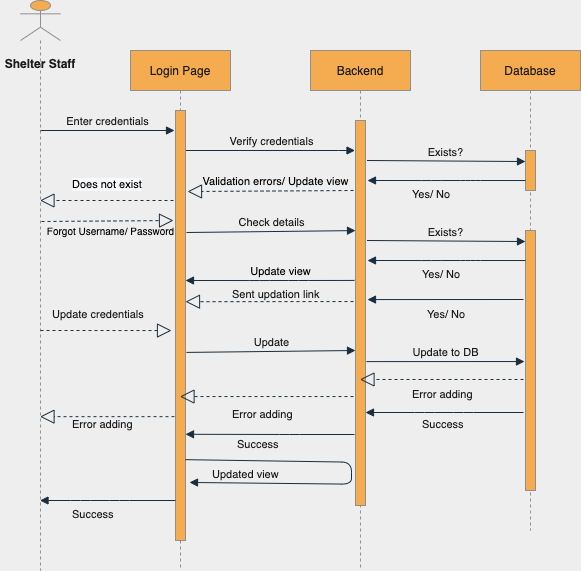

The diagram above was exported from draw.io. Its source (the exported page's mxGraphModel, read from the mxfile embedded in the PNG):
<mxGraphModel dx="946" dy="597" grid="1" gridSize="10" guides="1" tooltips="1" connect="1" arrows="1" fold="1" page="1" pageScale="1" pageWidth="850" pageHeight="1100" background="#EEEEEE" math="0" shadow="0">
  <root>
    <mxCell id="0" />
    <mxCell id="1" parent="0" />
    <mxCell id="H_zWmzbaLnLyWSnoAe-i-1" value="Login Page" style="shape=umlLifeline;perimeter=lifelinePerimeter;whiteSpace=wrap;html=1;container=1;collapsible=0;recursiveResize=0;outlineConnect=0;fillColor=#F5AB50;strokeColor=#909090;fontColor=#1A1A1A;" parent="1" vertex="1">
      <mxGeometry x="220" y="80" width="100" height="520" as="geometry" />
    </mxCell>
    <mxCell id="EHil2Oz_7nCSxSgrUYSW-46" value="" style="html=1;points=[];perimeter=orthogonalPerimeter;fillColor=#F5AB50;strokeColor=#909090;fontColor=#1A1A1A;" vertex="1" parent="H_zWmzbaLnLyWSnoAe-i-1">
      <mxGeometry x="45" y="60" width="10" height="430" as="geometry" />
    </mxCell>
    <mxCell id="EHil2Oz_7nCSxSgrUYSW-51" value="" style="html=1;verticalAlign=bottom;endArrow=block;exitX=1;exitY=0.812;exitDx=0;exitDy=0;exitPerimeter=0;entryX=1.4;entryY=0.865;entryDx=0;entryDy=0;entryPerimeter=0;strokeColor=#182E3E;fontColor=#1A1A1A;labelBackgroundColor=#EEEEEE;" edge="1" parent="H_zWmzbaLnLyWSnoAe-i-1" source="EHil2Oz_7nCSxSgrUYSW-46" target="EHil2Oz_7nCSxSgrUYSW-46">
      <mxGeometry width="80" relative="1" as="geometry">
        <mxPoint x="60" y="410.0000000000001" as="sourcePoint" />
        <mxPoint x="64" y="433.65" as="targetPoint" />
        <Array as="points">
          <mxPoint x="221" y="411.65" />
          <mxPoint x="221" y="433.65" />
        </Array>
      </mxGeometry>
    </mxCell>
    <mxCell id="H_zWmzbaLnLyWSnoAe-i-5" value="Backend" style="shape=umlLifeline;perimeter=lifelinePerimeter;whiteSpace=wrap;html=1;container=1;collapsible=0;recursiveResize=0;outlineConnect=0;fillColor=#F5AB50;strokeColor=#909090;fontColor=#1A1A1A;" parent="1" vertex="1">
      <mxGeometry x="400" y="80" width="100" height="520" as="geometry" />
    </mxCell>
    <mxCell id="EHil2Oz_7nCSxSgrUYSW-39" value="" style="html=1;points=[];perimeter=orthogonalPerimeter;fontSize=11;fillColor=#F5AB50;strokeColor=#909090;fontColor=#1A1A1A;" vertex="1" parent="H_zWmzbaLnLyWSnoAe-i-5">
      <mxGeometry x="45" y="70" width="10" height="385" as="geometry" />
    </mxCell>
    <mxCell id="H_zWmzbaLnLyWSnoAe-i-8" value="Database" style="shape=umlLifeline;perimeter=lifelinePerimeter;whiteSpace=wrap;html=1;container=1;collapsible=0;recursiveResize=0;outlineConnect=0;fillColor=#F5AB50;strokeColor=#909090;fontColor=#1A1A1A;" parent="1" vertex="1">
      <mxGeometry x="570" y="80" width="100" height="480" as="geometry" />
    </mxCell>
    <mxCell id="EHil2Oz_7nCSxSgrUYSW-27" value="" style="html=1;points=[];perimeter=orthogonalPerimeter;fontSize=11;fillColor=#F5AB50;strokeColor=#909090;fontColor=#1A1A1A;" vertex="1" parent="H_zWmzbaLnLyWSnoAe-i-8">
      <mxGeometry x="45" y="100" width="10" height="40" as="geometry" />
    </mxCell>
    <mxCell id="EHil2Oz_7nCSxSgrUYSW-28" value="" style="html=1;points=[];perimeter=orthogonalPerimeter;fontSize=11;fillColor=#F5AB50;strokeColor=#909090;fontColor=#1A1A1A;" vertex="1" parent="H_zWmzbaLnLyWSnoAe-i-8">
      <mxGeometry x="45" y="180" width="10" height="260" as="geometry" />
    </mxCell>
    <mxCell id="H_zWmzbaLnLyWSnoAe-i-10" value="" style="shape=umlLifeline;participant=umlActor;perimeter=lifelinePerimeter;whiteSpace=wrap;html=1;container=1;collapsible=0;recursiveResize=0;verticalAlign=top;spacingTop=36;outlineConnect=0;fillColor=#F5AB50;strokeColor=#909090;fontColor=#1A1A1A;" parent="1" vertex="1">
      <mxGeometry x="110" y="30" width="40" height="570" as="geometry" />
    </mxCell>
    <mxCell id="H_zWmzbaLnLyWSnoAe-i-11" value="Shelter Staff" style="text;align=center;fontStyle=1;verticalAlign=middle;spacingLeft=3;spacingRight=3;strokeColor=none;rotatable=0;points=[[0,0.5],[1,0.5]];portConstraint=eastwest;fontColor=#1A1A1A;" parent="1" vertex="1">
      <mxGeometry x="90" y="80" width="80" height="26" as="geometry" />
    </mxCell>
    <mxCell id="H_zWmzbaLnLyWSnoAe-i-12" value="Enter credentials" style="html=1;verticalAlign=bottom;endArrow=block;strokeColor=#182E3E;fontColor=#1A1A1A;labelBackgroundColor=#EEEEEE;" parent="1" edge="1">
      <mxGeometry width="80" relative="1" as="geometry">
        <mxPoint x="130" y="160" as="sourcePoint" />
        <mxPoint x="264" y="160" as="targetPoint" />
      </mxGeometry>
    </mxCell>
    <mxCell id="H_zWmzbaLnLyWSnoAe-i-16" value="" style="endArrow=block;dashed=1;endFill=0;endSize=12;html=1;fontSize=11;exitX=-0.2;exitY=0.488;exitDx=0;exitDy=0;exitPerimeter=0;entryX=1;entryY=0.478;entryDx=0;entryDy=0;entryPerimeter=0;strokeColor=#182E3E;fontColor=#1A1A1A;labelBackgroundColor=#EEEEEE;" parent="1" edge="1">
      <mxGeometry width="160" relative="1" as="geometry">
        <mxPoint x="443" y="331.03999999999996" as="sourcePoint" />
        <mxPoint x="275" y="331.20000000000005" as="targetPoint" />
      </mxGeometry>
    </mxCell>
    <mxCell id="H_zWmzbaLnLyWSnoAe-i-23" value="" style="html=1;verticalAlign=bottom;endArrow=block;entryX=1.2;entryY=0.482;entryDx=0;entryDy=0;entryPerimeter=0;strokeColor=#182E3E;fontColor=#1A1A1A;labelBackgroundColor=#EEEEEE;" parent="1" edge="1">
      <mxGeometry width="80" relative="1" as="geometry">
        <mxPoint x="613" y="329" as="sourcePoint" />
        <mxPoint x="457" y="329.05999999999995" as="targetPoint" />
      </mxGeometry>
    </mxCell>
    <mxCell id="H_zWmzbaLnLyWSnoAe-i-25" style="edgeStyle=orthogonalEdgeStyle;rounded=0;orthogonalLoop=1;jettySize=auto;html=1;exitX=0.5;exitY=1;exitDx=0;exitDy=0;fontSize=11;strokeColor=#182E3E;fontColor=#1A1A1A;labelBackgroundColor=#EEEEEE;" parent="1" edge="1">
      <mxGeometry relative="1" as="geometry">
        <mxPoint x="540" y="460" as="sourcePoint" />
        <mxPoint x="540" y="460" as="targetPoint" />
      </mxGeometry>
    </mxCell>
    <mxCell id="H_zWmzbaLnLyWSnoAe-i-29" value="&lt;span style=&quot;color: rgb(26 , 26 , 26) ; font-family: &amp;#34;helvetica&amp;#34; ; font-size: 11px ; font-style: normal ; font-weight: 400 ; letter-spacing: normal ; text-align: center ; text-indent: 0px ; text-transform: none ; word-spacing: 0px ; background-color: rgb(238 , 238 , 238) ; display: inline ; float: none&quot;&gt;Yes/ No&lt;/span&gt;" style="text;whiteSpace=wrap;html=1;fontColor=#1A1A1A;" parent="1" vertex="1">
      <mxGeometry x="515" y="330" width="50" height="10" as="geometry" />
    </mxCell>
    <mxCell id="H_zWmzbaLnLyWSnoAe-i-30" value="&lt;span style=&quot;color: rgb(26 , 26 , 26) ; font-family: &amp;#34;helvetica&amp;#34; ; font-size: 11px ; font-style: normal ; font-weight: 400 ; letter-spacing: normal ; text-align: center ; text-indent: 0px ; text-transform: none ; word-spacing: 0px ; background-color: rgb(238 , 238 , 238) ; display: inline ; float: none&quot;&gt;Sent updation link&lt;/span&gt;" style="text;whiteSpace=wrap;html=1;fontColor=#1A1A1A;" parent="1" vertex="1">
      <mxGeometry x="320" y="310" width="90" height="30" as="geometry" />
    </mxCell>
    <mxCell id="H_zWmzbaLnLyWSnoAe-i-36" value="&lt;span style=&quot;color: rgb(26 , 26 , 26) ; font-family: &amp;#34;helvetica&amp;#34; ; font-size: 11px ; font-style: normal ; font-weight: 400 ; letter-spacing: normal ; text-align: center ; text-indent: 0px ; text-transform: none ; word-spacing: 0px ; background-color: rgb(238 , 238 , 238) ; display: inline ; float: none&quot;&gt;Updated view&lt;/span&gt;" style="text;whiteSpace=wrap;html=1;fontColor=#1A1A1A;" parent="1" vertex="1">
      <mxGeometry x="300" y="490" width="100" height="10" as="geometry" />
    </mxCell>
    <mxCell id="H_zWmzbaLnLyWSnoAe-i-40" value="Verify credentials" style="html=1;verticalAlign=bottom;endArrow=block;strokeColor=#182E3E;fontColor=#1A1A1A;labelBackgroundColor=#EEEEEE;" parent="1" edge="1">
      <mxGeometry width="80" relative="1" as="geometry">
        <mxPoint x="275.5" y="180" as="sourcePoint" />
        <mxPoint x="444.5" y="180" as="targetPoint" />
        <Array as="points">
          <mxPoint x="419.5" y="180" />
        </Array>
      </mxGeometry>
    </mxCell>
    <mxCell id="EHil2Oz_7nCSxSgrUYSW-4" value="Exists?" style="html=1;verticalAlign=bottom;endArrow=block;strokeColor=#182E3E;fontColor=#1A1A1A;entryX=0;entryY=0.058;entryDx=0;entryDy=0;entryPerimeter=0;labelBackgroundColor=#EEEEEE;" edge="1" parent="1">
      <mxGeometry width="80" relative="1" as="geometry">
        <mxPoint x="456.5" y="190" as="sourcePoint" />
        <mxPoint x="615" y="191.01999999999998" as="targetPoint" />
      </mxGeometry>
    </mxCell>
    <mxCell id="EHil2Oz_7nCSxSgrUYSW-6" value="" style="html=1;verticalAlign=bottom;endArrow=block;entryX=1.1;entryY=0.909;entryDx=0;entryDy=0;entryPerimeter=0;strokeColor=#182E3E;fontColor=#1A1A1A;labelBackgroundColor=#EEEEEE;" edge="1" parent="1">
      <mxGeometry width="80" relative="1" as="geometry">
        <mxPoint x="615" y="210.02999999999997" as="sourcePoint" />
        <mxPoint x="457" y="210" as="targetPoint" />
        <Array as="points">
          <mxPoint x="560" y="210" />
          <mxPoint x="521" y="210.02999999999997" />
        </Array>
      </mxGeometry>
    </mxCell>
    <mxCell id="EHil2Oz_7nCSxSgrUYSW-7" value="&lt;span style=&quot;color: rgb(26 , 26 , 26) ; font-family: &amp;#34;helvetica&amp;#34; ; font-size: 11px ; font-style: normal ; font-weight: 400 ; letter-spacing: normal ; text-align: center ; text-indent: 0px ; text-transform: none ; word-spacing: 0px ; background-color: rgb(238 , 238 , 238) ; display: inline ; float: none&quot;&gt;Yes/ No&lt;/span&gt;" style="text;whiteSpace=wrap;html=1;" vertex="1" parent="1">
      <mxGeometry x="500" y="210" width="90" as="geometry" />
    </mxCell>
    <mxCell id="EHil2Oz_7nCSxSgrUYSW-10" value="" style="endArrow=block;dashed=1;endFill=0;endSize=12;html=1;fontSize=11;exitX=-0.2;exitY=0.552;exitDx=0;exitDy=0;exitPerimeter=0;entryX=1.2;entryY=0.533;entryDx=0;entryDy=0;entryPerimeter=0;strokeColor=#182E3E;fontColor=#1A1A1A;labelBackgroundColor=#EEEEEE;" edge="1" parent="1">
      <mxGeometry width="160" relative="1" as="geometry">
        <mxPoint x="443" y="220.00000000000009" as="sourcePoint" />
        <mxPoint x="277" y="221.04000000000005" as="targetPoint" />
      </mxGeometry>
    </mxCell>
    <mxCell id="EHil2Oz_7nCSxSgrUYSW-11" value="&lt;font style=&quot;font-size: 11px&quot;&gt;Validation errors/ Update view&lt;/font&gt;" style="text;html=1;align=center;verticalAlign=middle;resizable=0;points=[];autosize=1;" vertex="1" parent="1">
      <mxGeometry x="285" y="200" width="160" height="20" as="geometry" />
    </mxCell>
    <mxCell id="EHil2Oz_7nCSxSgrUYSW-12" value="" style="endArrow=block;dashed=1;endFill=0;endSize=12;html=1;fontSize=11;exitX=-0.2;exitY=0.225;exitDx=0;exitDy=0;exitPerimeter=0;strokeColor=#182E3E;fontColor=#1A1A1A;labelBackgroundColor=#EEEEEE;" edge="1" parent="1" target="H_zWmzbaLnLyWSnoAe-i-10">
      <mxGeometry width="160" relative="1" as="geometry">
        <mxPoint x="263" y="230" as="sourcePoint" />
        <mxPoint x="100" y="231.04000000000008" as="targetPoint" />
      </mxGeometry>
    </mxCell>
    <mxCell id="EHil2Oz_7nCSxSgrUYSW-13" value="&lt;span style=&quot;color: rgb(0 , 0 , 0) ; font-family: &amp;#34;helvetica&amp;#34; ; font-size: 11px ; font-style: normal ; font-weight: 400 ; letter-spacing: normal ; text-align: center ; text-indent: 0px ; text-transform: none ; word-spacing: 0px ; background-color: rgb(248 , 249 , 250) ; display: inline ; float: none&quot;&gt;Does not exist&lt;/span&gt;" style="text;whiteSpace=wrap;html=1;" vertex="1" parent="1">
      <mxGeometry x="160" y="200" width="80" height="20" as="geometry" />
    </mxCell>
    <mxCell id="EHil2Oz_7nCSxSgrUYSW-14" value="" style="endArrow=block;dashed=1;endFill=0;endSize=12;html=1;fontSize=11;strokeColor=#182E3E;fontColor=#1A1A1A;labelBackgroundColor=#EEEEEE;exitX=0.007;exitY=0.05;exitDx=0;exitDy=0;exitPerimeter=0;entryX=-0.2;entryY=0.275;entryDx=0;entryDy=0;entryPerimeter=0;" edge="1" parent="1" source="EHil2Oz_7nCSxSgrUYSW-15">
      <mxGeometry width="160" relative="1" as="geometry">
        <mxPoint x="150" y="250" as="sourcePoint" />
        <mxPoint x="263" y="250" as="targetPoint" />
      </mxGeometry>
    </mxCell>
    <mxCell id="EHil2Oz_7nCSxSgrUYSW-15" value="&lt;font style=&quot;font-size: 10px&quot;&gt;Forgot Username/ Password&lt;/font&gt;" style="text;html=1;align=center;verticalAlign=middle;resizable=0;points=[];autosize=1;" vertex="1" parent="1">
      <mxGeometry x="130" y="250" width="140" height="20" as="geometry" />
    </mxCell>
    <mxCell id="EHil2Oz_7nCSxSgrUYSW-16" value="Check details" style="html=1;verticalAlign=bottom;endArrow=block;exitX=1.1;exitY=0.305;exitDx=0;exitDy=0;exitPerimeter=0;strokeColor=#182E3E;fontColor=#1A1A1A;labelBackgroundColor=#EEEEEE;entryX=0;entryY=0.273;entryDx=0;entryDy=0;entryPerimeter=0;" edge="1" parent="1">
      <mxGeometry width="80" relative="1" as="geometry">
        <mxPoint x="276" y="262" as="sourcePoint" />
        <mxPoint x="445" y="260.09000000000003" as="targetPoint" />
      </mxGeometry>
    </mxCell>
    <mxCell id="EHil2Oz_7nCSxSgrUYSW-17" value="Exists?" style="html=1;verticalAlign=bottom;endArrow=block;strokeColor=#182E3E;fontColor=#1A1A1A;entryX=0;entryY=0.058;entryDx=0;entryDy=0;entryPerimeter=0;labelBackgroundColor=#EEEEEE;" edge="1" parent="1">
      <mxGeometry width="80" relative="1" as="geometry">
        <mxPoint x="456.5" y="270" as="sourcePoint" />
        <mxPoint x="615" y="271.02" as="targetPoint" />
      </mxGeometry>
    </mxCell>
    <mxCell id="EHil2Oz_7nCSxSgrUYSW-18" value="" style="html=1;verticalAlign=bottom;endArrow=block;entryX=1.1;entryY=0.909;entryDx=0;entryDy=0;entryPerimeter=0;strokeColor=#182E3E;fontColor=#1A1A1A;labelBackgroundColor=#EEEEEE;" edge="1" parent="1">
      <mxGeometry width="80" relative="1" as="geometry">
        <mxPoint x="615" y="290.03" as="sourcePoint" />
        <mxPoint x="457" y="290" as="targetPoint" />
        <Array as="points">
          <mxPoint x="560" y="290" />
          <mxPoint x="521" y="290.03" />
        </Array>
      </mxGeometry>
    </mxCell>
    <mxCell id="EHil2Oz_7nCSxSgrUYSW-19" value="&lt;span style=&quot;color: rgb(26 , 26 , 26) ; font-family: &amp;#34;helvetica&amp;#34; ; font-size: 11px ; font-style: normal ; font-weight: 400 ; letter-spacing: normal ; text-align: center ; text-indent: 0px ; text-transform: none ; word-spacing: 0px ; background-color: rgb(238 , 238 , 238) ; display: inline ; float: none&quot;&gt;Yes/ No&lt;/span&gt;" style="text;whiteSpace=wrap;html=1;" vertex="1" parent="1">
      <mxGeometry x="510" y="290" width="90" as="geometry" />
    </mxCell>
    <mxCell id="EHil2Oz_7nCSxSgrUYSW-22" value="&lt;font style=&quot;font-size: 11px&quot;&gt;Update view&lt;/font&gt;" style="text;html=1;align=center;verticalAlign=middle;resizable=0;points=[];autosize=1;" vertex="1" parent="1">
      <mxGeometry x="330" y="290" width="80" height="20" as="geometry" />
    </mxCell>
    <mxCell id="EHil2Oz_7nCSxSgrUYSW-23" value="" style="html=1;verticalAlign=bottom;endArrow=block;entryX=1;entryY=0.425;entryDx=0;entryDy=0;entryPerimeter=0;strokeColor=#182E3E;fontColor=#1A1A1A;labelBackgroundColor=#EEEEEE;exitX=-0.1;exitY=0.424;exitDx=0;exitDy=0;exitPerimeter=0;" edge="1" parent="1">
      <mxGeometry width="80" relative="1" as="geometry">
        <mxPoint x="444" y="309.91999999999996" as="sourcePoint" />
        <mxPoint x="275" y="310" as="targetPoint" />
        <Array as="points">
          <mxPoint x="388" y="310" />
          <mxPoint x="349" y="310.03" />
        </Array>
      </mxGeometry>
    </mxCell>
    <mxCell id="EHil2Oz_7nCSxSgrUYSW-24" value="" style="endArrow=block;dashed=1;endFill=0;endSize=12;html=1;fontSize=11;strokeColor=#182E3E;fontColor=#1A1A1A;labelBackgroundColor=#EEEEEE;exitX=0.55;exitY=0.415;exitDx=0;exitDy=0;exitPerimeter=0;entryX=-0.2;entryY=0.275;entryDx=0;entryDy=0;entryPerimeter=0;" edge="1" parent="1">
      <mxGeometry width="160" relative="1" as="geometry">
        <mxPoint x="130" y="360.00000000000006" as="sourcePoint" />
        <mxPoint x="261" y="360.05" as="targetPoint" />
      </mxGeometry>
    </mxCell>
    <mxCell id="EHil2Oz_7nCSxSgrUYSW-26" value="Update" style="html=1;verticalAlign=bottom;endArrow=block;exitX=1.1;exitY=0.305;exitDx=0;exitDy=0;exitPerimeter=0;strokeColor=#182E3E;fontColor=#1A1A1A;labelBackgroundColor=#EEEEEE;entryX=0;entryY=0.273;entryDx=0;entryDy=0;entryPerimeter=0;" edge="1" parent="1">
      <mxGeometry width="80" relative="1" as="geometry">
        <mxPoint x="276" y="381.91" as="sourcePoint" />
        <mxPoint x="445" y="380.00000000000006" as="targetPoint" />
      </mxGeometry>
    </mxCell>
    <mxCell id="EHil2Oz_7nCSxSgrUYSW-30" value="Update to DB" style="html=1;verticalAlign=bottom;endArrow=block;strokeColor=#182E3E;fontColor=#1A1A1A;entryX=-0.1;entryY=0.504;entryDx=0;entryDy=0;entryPerimeter=0;labelBackgroundColor=#EEEEEE;exitX=1.1;exitY=0.67;exitDx=0;exitDy=0;exitPerimeter=0;" edge="1" parent="1" target="EHil2Oz_7nCSxSgrUYSW-28">
      <mxGeometry width="80" relative="1" as="geometry">
        <mxPoint x="456" y="391.0999999999999" as="sourcePoint" />
        <mxPoint x="608.5" y="391.02" as="targetPoint" />
      </mxGeometry>
    </mxCell>
    <mxCell id="EHil2Oz_7nCSxSgrUYSW-31" value="" style="endArrow=block;dashed=1;endFill=0;endSize=12;html=1;fontSize=11;exitX=-0.2;exitY=0.573;exitDx=0;exitDy=0;exitPerimeter=0;strokeColor=#182E3E;fontColor=#1A1A1A;labelBackgroundColor=#EEEEEE;" edge="1" parent="1" source="EHil2Oz_7nCSxSgrUYSW-28" target="H_zWmzbaLnLyWSnoAe-i-5">
      <mxGeometry width="160" relative="1" as="geometry">
        <mxPoint x="590" y="461.20000000000005" as="sourcePoint" />
        <mxPoint x="456" y="460" as="targetPoint" />
      </mxGeometry>
    </mxCell>
    <mxCell id="EHil2Oz_7nCSxSgrUYSW-34" value="" style="endArrow=block;dashed=1;endFill=0;endSize=12;html=1;fontSize=11;exitX=-0.2;exitY=0.717;exitDx=0;exitDy=0;exitPerimeter=0;strokeColor=#182E3E;fontColor=#1A1A1A;labelBackgroundColor=#EEEEEE;" edge="1" parent="1" source="EHil2Oz_7nCSxSgrUYSW-39" target="H_zWmzbaLnLyWSnoAe-i-1">
      <mxGeometry width="160" relative="1" as="geometry">
        <mxPoint x="444" y="470.00000000000006" as="sourcePoint" />
        <mxPoint x="276" y="470" as="targetPoint" />
      </mxGeometry>
    </mxCell>
    <mxCell id="EHil2Oz_7nCSxSgrUYSW-35" value="&lt;span style=&quot;color: rgb(26 , 26 , 26) ; font-family: &amp;#34;helvetica&amp;#34; ; font-size: 11px ; font-style: normal ; font-weight: 400 ; letter-spacing: normal ; text-align: center ; text-indent: 0px ; text-transform: none ; word-spacing: 0px ; background-color: rgb(238 , 238 , 238) ; display: inline ; float: none&quot;&gt;Error adding&lt;/span&gt;" style="text;whiteSpace=wrap;html=1;" vertex="1" parent="1">
      <mxGeometry x="320" y="430" width="90" height="30" as="geometry" />
    </mxCell>
    <mxCell id="EHil2Oz_7nCSxSgrUYSW-36" value="" style="endArrow=block;dashed=1;endFill=0;endSize=12;html=1;fontSize=11;exitX=-0.1;exitY=0.712;exitDx=0;exitDy=0;exitPerimeter=0;strokeColor=#182E3E;fontColor=#1A1A1A;labelBackgroundColor=#EEEEEE;" edge="1" parent="1" source="EHil2Oz_7nCSxSgrUYSW-46" target="H_zWmzbaLnLyWSnoAe-i-10">
      <mxGeometry width="160" relative="1" as="geometry">
        <mxPoint x="263" y="491.20000000000005" as="sourcePoint" />
        <mxPoint x="90" y="490" as="targetPoint" />
      </mxGeometry>
    </mxCell>
    <mxCell id="EHil2Oz_7nCSxSgrUYSW-37" value="&lt;span style=&quot;color: rgb(26 , 26 , 26) ; font-family: &amp;#34;helvetica&amp;#34; ; font-size: 11px ; font-style: normal ; font-weight: 400 ; letter-spacing: normal ; text-align: center ; text-indent: 0px ; text-transform: none ; word-spacing: 0px ; background-color: rgb(238 , 238 , 238) ; display: inline ; float: none&quot;&gt;Error adding&lt;/span&gt;" style="text;whiteSpace=wrap;html=1;" vertex="1" parent="1">
      <mxGeometry x="160" y="440" width="90" height="30" as="geometry" />
    </mxCell>
    <mxCell id="EHil2Oz_7nCSxSgrUYSW-40" value="" style="html=1;verticalAlign=bottom;endArrow=block;strokeColor=#182E3E;fontColor=#1A1A1A;labelBackgroundColor=#EEEEEE;exitX=-0.2;exitY=0.7;exitDx=0;exitDy=0;exitPerimeter=0;" edge="1" parent="1" source="EHil2Oz_7nCSxSgrUYSW-28" target="EHil2Oz_7nCSxSgrUYSW-39">
      <mxGeometry width="80" relative="1" as="geometry">
        <mxPoint x="608" y="489.03" as="sourcePoint" />
        <mxPoint x="450" y="489" as="targetPoint" />
        <Array as="points">
          <mxPoint x="553" y="442" />
          <mxPoint x="514" y="442" />
        </Array>
      </mxGeometry>
    </mxCell>
    <mxCell id="EHil2Oz_7nCSxSgrUYSW-41" value="&lt;span style=&quot;color: rgb(26 , 26 , 26) ; font-family: &amp;#34;helvetica&amp;#34; ; font-size: 11px ; font-style: normal ; font-weight: 400 ; letter-spacing: normal ; text-align: center ; text-indent: 0px ; text-transform: none ; word-spacing: 0px ; background-color: rgb(238 , 238 , 238) ; display: inline ; float: none&quot;&gt;Success&lt;/span&gt;" style="text;whiteSpace=wrap;html=1;" vertex="1" parent="1">
      <mxGeometry x="510" y="440" width="90" height="30" as="geometry" />
    </mxCell>
    <mxCell id="EHil2Oz_7nCSxSgrUYSW-44" value="" style="html=1;verticalAlign=bottom;endArrow=block;entryX=1;entryY=0.753;entryDx=0;entryDy=0;entryPerimeter=0;strokeColor=#182E3E;fontColor=#1A1A1A;labelBackgroundColor=#EEEEEE;" edge="1" parent="1" target="EHil2Oz_7nCSxSgrUYSW-46">
      <mxGeometry width="80" relative="1" as="geometry">
        <mxPoint x="444" y="464" as="sourcePoint" />
        <mxPoint x="276" y="505.20000000000005" as="targetPoint" />
        <Array as="points">
          <mxPoint x="379" y="464" />
        </Array>
      </mxGeometry>
    </mxCell>
    <mxCell id="EHil2Oz_7nCSxSgrUYSW-45" value="&lt;span style=&quot;color: rgb(26 , 26 , 26) ; font-family: &amp;#34;helvetica&amp;#34; ; font-size: 11px ; font-style: normal ; font-weight: 400 ; letter-spacing: normal ; text-align: center ; text-indent: 0px ; text-transform: none ; word-spacing: 0px ; background-color: rgb(238 , 238 , 238) ; display: inline ; float: none&quot;&gt;Success&lt;/span&gt;" style="text;whiteSpace=wrap;html=1;" vertex="1" parent="1">
      <mxGeometry x="325" y="460" width="90" height="30" as="geometry" />
    </mxCell>
    <mxCell id="EHil2Oz_7nCSxSgrUYSW-49" value="&lt;span style=&quot;color: rgb(26 , 26 , 26) ; font-family: &amp;#34;helvetica&amp;#34; ; font-size: 11px ; font-style: normal ; font-weight: 400 ; letter-spacing: normal ; text-align: center ; text-indent: 0px ; text-transform: none ; word-spacing: 0px ; background-color: rgb(238 , 238 , 238) ; display: inline ; float: none&quot;&gt;Update credentials&lt;/span&gt;" style="text;whiteSpace=wrap;html=1;" vertex="1" parent="1">
      <mxGeometry x="140" y="330" width="100" height="30" as="geometry" />
    </mxCell>
    <mxCell id="EHil2Oz_7nCSxSgrUYSW-50" value="&lt;span style=&quot;color: rgb(26 , 26 , 26) ; font-family: &amp;#34;helvetica&amp;#34; ; font-size: 11px ; font-style: normal ; font-weight: 400 ; letter-spacing: normal ; text-align: center ; text-indent: 0px ; text-transform: none ; word-spacing: 0px ; background-color: rgb(238 , 238 , 238) ; display: inline ; float: none&quot;&gt;Error adding&lt;/span&gt;" style="text;whiteSpace=wrap;html=1;" vertex="1" parent="1">
      <mxGeometry x="500" y="410" width="65" as="geometry" />
    </mxCell>
    <mxCell id="EHil2Oz_7nCSxSgrUYSW-52" value="" style="html=1;verticalAlign=bottom;endArrow=block;strokeColor=#182E3E;fontColor=#1A1A1A;labelBackgroundColor=#EEEEEE;exitX=0;exitY=0.907;exitDx=0;exitDy=0;exitPerimeter=0;" edge="1" parent="1" source="EHil2Oz_7nCSxSgrUYSW-46" target="H_zWmzbaLnLyWSnoAe-i-10">
      <mxGeometry width="80" relative="1" as="geometry">
        <mxPoint x="269" y="530" as="sourcePoint" />
        <mxPoint x="111" y="530" as="targetPoint" />
        <Array as="points">
          <mxPoint x="209" y="530" />
          <mxPoint x="170" y="530" />
        </Array>
      </mxGeometry>
    </mxCell>
    <mxCell id="EHil2Oz_7nCSxSgrUYSW-53" value="&lt;span style=&quot;color: rgb(26 , 26 , 26) ; font-family: &amp;#34;helvetica&amp;#34; ; font-size: 11px ; font-style: normal ; font-weight: 400 ; letter-spacing: normal ; text-align: center ; text-indent: 0px ; text-transform: none ; word-spacing: 0px ; background-color: rgb(238 , 238 , 238) ; display: inline ; float: none&quot;&gt;Success&lt;/span&gt;" style="text;whiteSpace=wrap;html=1;" vertex="1" parent="1">
      <mxGeometry x="160" y="530" width="90" height="30" as="geometry" />
    </mxCell>
  </root>
</mxGraphModel>